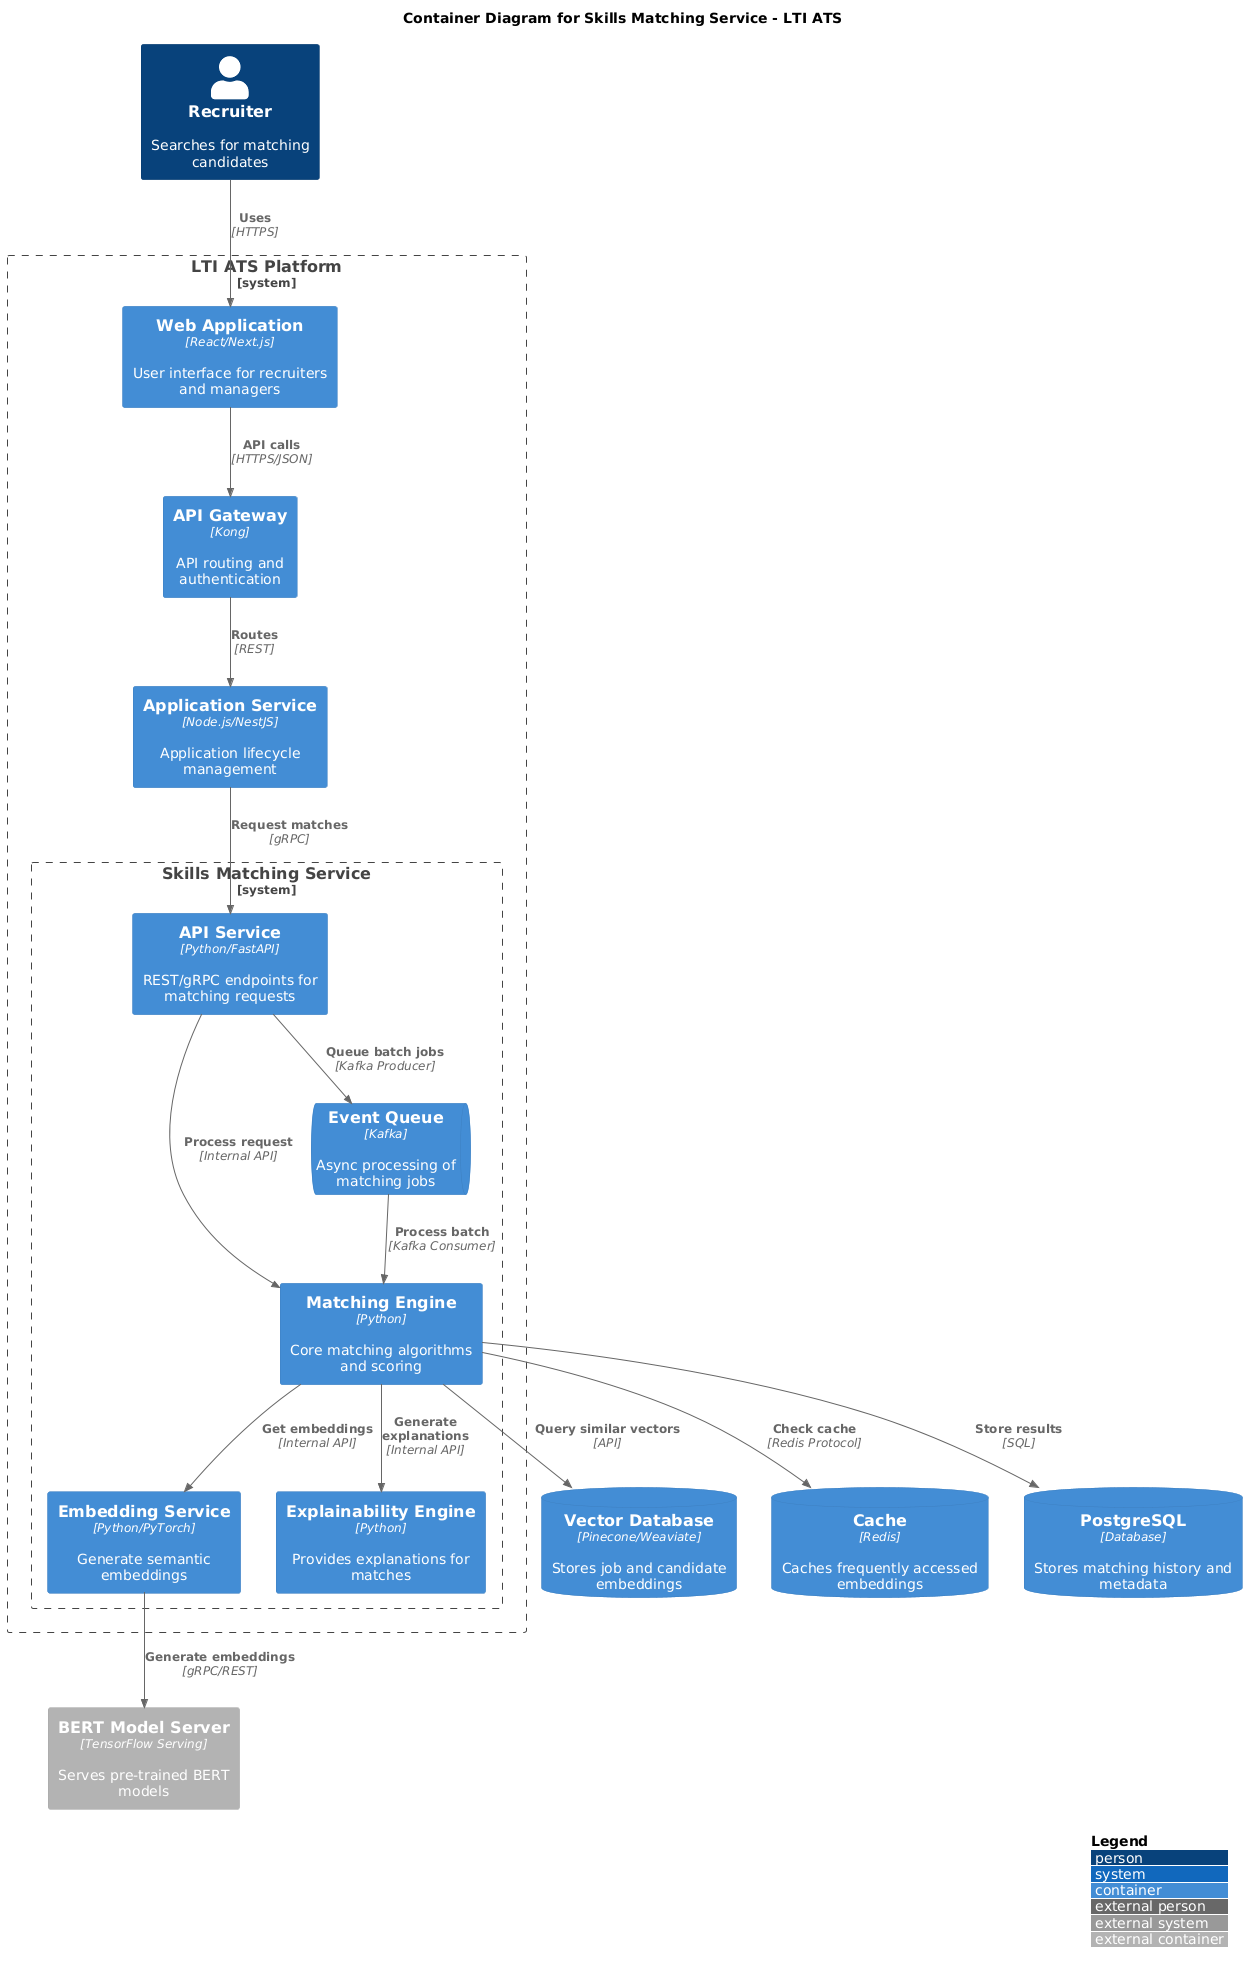

The diagram above was rendered by PlantUML. Its source (embedded in the PNG):
@startuml
!include https://raw.githubusercontent.com/plantuml-stdlib/C4-PlantUML/master/C4_Container.puml

LAYOUT_WITH_LEGEND()

title Container Diagram for Skills Matching Service - LTI ATS

Person(recruiter, "Recruiter", "Searches for matching candidates")

System_Boundary(ltiPlatform, "LTI ATS Platform") {
    Container(webApp, "Web Application", "React/Next.js", "User interface for recruiters and managers")
    Container(apiGateway, "API Gateway", "Kong", "API routing and authentication")
    Container(applicationService, "Application Service", "Node.js/NestJS", "Application lifecycle management")
    
    System_Boundary(skillsMatchingBoundary, "Skills Matching Service") {
        Container(apiService, "API Service", "Python/FastAPI", "REST/gRPC endpoints for matching requests")
        Container(matchingEngine, "Matching Engine", "Python", "Core matching algorithms and scoring")
        Container(embeddingService, "Embedding Service", "Python/PyTorch", "Generate semantic embeddings")
        Container(explainabilityEngine, "Explainability Engine", "Python", "Provides explanations for matches")
        ContainerQueue(eventQueue, "Event Queue", "Kafka", "Async processing of matching jobs")
    }
}

ContainerDb(vectorDb, "Vector Database", "Pinecone/Weaviate", "Stores job and candidate embeddings")
ContainerDb(cache, "Cache", "Redis", "Caches frequently accessed embeddings")
Container_Ext(bertModel, "BERT Model Server", "TensorFlow Serving", "Serves pre-trained BERT models")
ContainerDb(postgres, "PostgreSQL", "Database", "Stores matching history and metadata")

Rel(recruiter, webApp, "Uses", "HTTPS")
Rel(webApp, apiGateway, "API calls", "HTTPS/JSON")
Rel(apiGateway, applicationService, "Routes", "REST")
Rel(applicationService, apiService, "Request matches", "gRPC")

Rel(apiService, matchingEngine, "Process request", "Internal API")
Rel(apiService, eventQueue, "Queue batch jobs", "Kafka Producer")
Rel(matchingEngine, embeddingService, "Get embeddings", "Internal API")
Rel(matchingEngine, vectorDb, "Query similar vectors", "API")
Rel(matchingEngine, cache, "Check cache", "Redis Protocol")
Rel(matchingEngine, explainabilityEngine, "Generate explanations", "Internal API")

Rel(embeddingService, bertModel, "Generate embeddings", "gRPC/REST")
Rel(eventQueue, matchingEngine, "Process batch", "Kafka Consumer")
Rel(matchingEngine, postgres, "Store results", "SQL")
@enduml